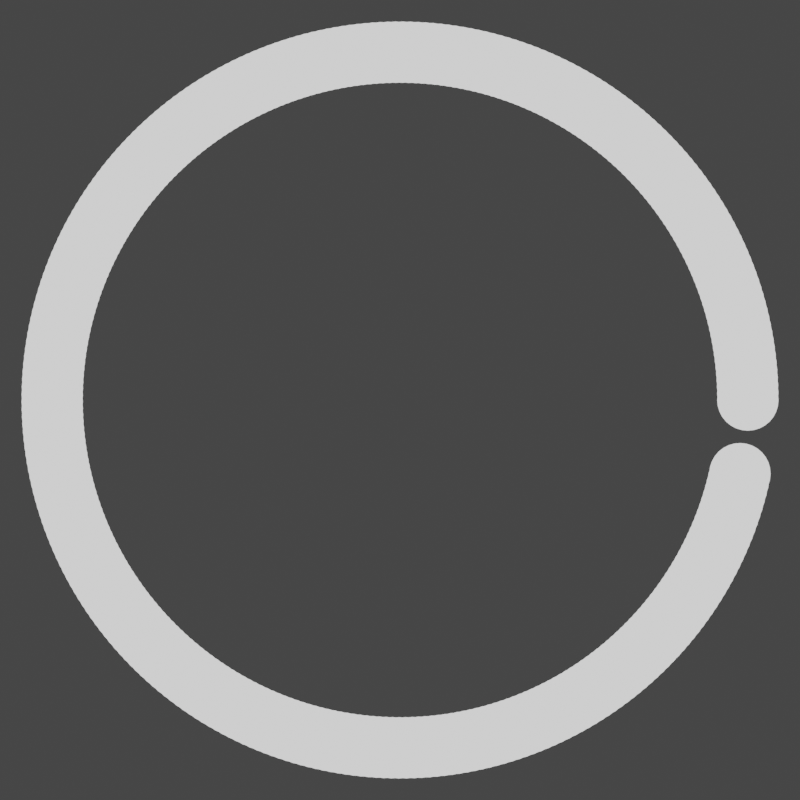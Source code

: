 # Source: percentagering.blend  (saved by Blender 2.80.75; exported with 4.5.12 LTS)
import bpy
from mathutils import Matrix  # noqa: F401  (used for matrix-valued properties, if any)

bpy.ops.wm.read_factory_settings(use_empty=True)
scene = bpy.context.scene
scene.name = 'Scene'

# ---- collections
col_collection = bpy.data.collections.new('Collection'); scene.collection.children.link(col_collection)

# ---- materials (node trees are filled in below, after node groups)
mat_material_001 = bpy.data.materials.new('Material.001')
mat_material_001.use_transparent_shadow = False

# ---- material node trees
mat_material_001.use_nodes = True; mat_material_001.node_tree.nodes.clear()
_N = mat_material_001.node_tree.nodes; _L = mat_material_001.node_tree.links
n0 = _N.new('ShaderNodeOutputMaterial'); n0.name = 'Material Output'; n0.location = (300, 300)
n1 = _N.new('ShaderNodeEmission'); n1.name = 'Emission'; n1.location = (10, 300)
_L.new(n1.outputs[0], n0.inputs[0])
n0.is_active_output = True

# ---- world
world_world = bpy.data.worlds.new('World'); scene.world = world_world
world_world.use_nodes = True; world_world.node_tree.nodes.clear()
_N = world_world.node_tree.nodes; _L = world_world.node_tree.links
n0 = _N.new('ShaderNodeOutputWorld'); n0.name = 'World Output'; n0.location = (300, 300)
n1 = _N.new('ShaderNodeBackground'); n1.name = 'Background'; n1.location = (10, 300)
n1.inputs[0].default_value = (0.05088, 0.05088, 0.05088, 1.0)
_L.new(n1.outputs[0], n0.inputs[0])
n0.is_active_output = True
world_world.color = (0.05088, 0.05088, 0.05088)
world_world.use_sun_shadow = False
world_world.sun_shadow_jitter_overblur = 0.0

# ---- cameras
cam_camera_001 = bpy.data.cameras.new('Camera.001')
cam_camera_001.type = 'ORTHO'
cam_camera_001.ortho_scale = 11.5

# ---- meshes
me_circle = bpy.data.meshes.new('Circle')
me_circle.from_pydata([(5.0, 0.4409, 0.0), (4.914, 0.4324, 0.0), (4.831, 0.4073, 0.0), (4.755, 0.3666, 0.0), (4.688, 0.3118, 0.0), (4.633, 0.2449, 0.0), (4.593, 0.1687, 0.0), (4.568, 0.08601, 0.0), (4.559, 1.926e-07, 0.0), (4.568, -0.08601, 0.0), (4.593, -0.1687, 0.0), (4.633, -0.2449, 0.0), (4.688, -0.3118, 0.0), (4.755, -0.3666, 0.0), (4.831, -0.4073, 0.0), (4.914, -0.4324, 0.0), (5.0, -0.4409, 0.0), (5.086, -0.4324, 0.0), (5.169, -0.4073, 0.0), (5.245, -0.3666, 0.0), (5.312, -0.3118, 0.0), (5.367, -0.2449, 0.0), (5.407, -0.1687, 0.0), (5.432, -0.08601, 0.0), (5.441, 5.851e-07, 0.0), (5.432, 0.08601, 0.0), (5.407, 0.1687, 0.0), (5.367, 0.2449, 0.0), (5.312, 0.3118, 0.0), (5.245, 0.3666, 0.0), (5.169, 0.4073, 0.0), (5.086, 0.4324, 0.0)], [], [(1, 2, 3, 4, 5, 6, 7, 8, 9, 10, 11, 12, 13, 14, 15, 16, 17, 18, 19, 20, 21, 22, 23, 24, 25, 26, 27, 28, 29, 30, 31, 0)])
_uv = me_circle.uv_layers.new(name='UVMap')
_uv.uv.foreach_set('vector', [0.0, 0.0, 0.0, 0.0, 0.0, 0.0, 0.0, 0.0, 0.0, 0.0, 0.0, 0.0, 0.0, 0.0, 0.0, 0.0, 0.0, 0.0, 0.0, 0.0, 0.0, 0.0, 0.0, 0.0, 0.0, 0.0, 0.0, 0.0, 0.0, 0.0, 0.0, 0.0, 0.0, 0.0, 0.0, 0.0, 0.0, 0.0, 0.0, 0.0, 0.0, 0.0, 0.0, 0.0, 0.0, 0.0, 0.0, 0.0, 0.0, 0.0, 0.0, 0.0, 0.0, 0.0, 0.0, 0.0, 0.0, 0.0, 0.0, 0.0, 0.0, 0.0, 0.0, 0.0])
me_circle.materials.append(mat_material_001)
me_circle.use_remesh_preserve_volume = False
me_circle.use_remesh_preserve_attributes = False
me_circle.use_mirror_vertex_groups = False
me_circle.update()

# ---- objects
ob_circle = bpy.data.objects.new('Circle', me_circle)
ob_empty = bpy.data.objects.new('Empty', None)
ob_camera = bpy.data.objects.new('Camera', cam_camera_001)

# ---- transforms, parenting, visibility, modifiers, constraints
ob_circle.location = (0.0, 0.0, 0.0)
ob_circle.lineart.crease_threshold = 0.0
_m = ob_circle.modifiers.new('Array', 'ARRAY')
_m.count = 300
_m.fit_length = 10.0
_m.constant_offset_displace = (0.0, 0.0, 0.0)
_m.use_relative_offset = False
_m.relative_offset_displace = (0.0, 0.0, 0.0)
_m.use_object_offset = True
_m.offset_object = ob_empty
ob_empty.location = (0.0, 0.0, 0.0)
ob_empty.rotation_euler = (0.0, 0.0, 0.0203)
ob_empty.lineart.crease_threshold = 0.0
ob_camera.location = (0.0, 0.0, 1.0)
ob_camera.lineart.crease_threshold = 0.0

# ---- collection membership
col_collection.objects.link(ob_circle)
col_collection.objects.link(ob_empty)
col_collection.objects.link(ob_camera)

# ---- scene / render settings (as saved in the file)
scene.camera = ob_camera
scene.frame_start = 1; scene.frame_end = 20; scene.frame_set(18)
scene.render.engine = 'BLENDER_EEVEE_NEXT'
scene.render.resolution_x = 256
scene.render.resolution_y = 256
scene.render.film_transparent = True
scene.cycles.use_denoising = False
scene.cycles.samples = 128
scene.cycles.sampling_pattern = 'TABULATED_SOBOL'
scene.cycles.use_adaptive_sampling = False
scene.cycles.use_light_tree = False
scene.view_settings.view_transform = 'Filmic'
bpy.context.view_layer.update()
